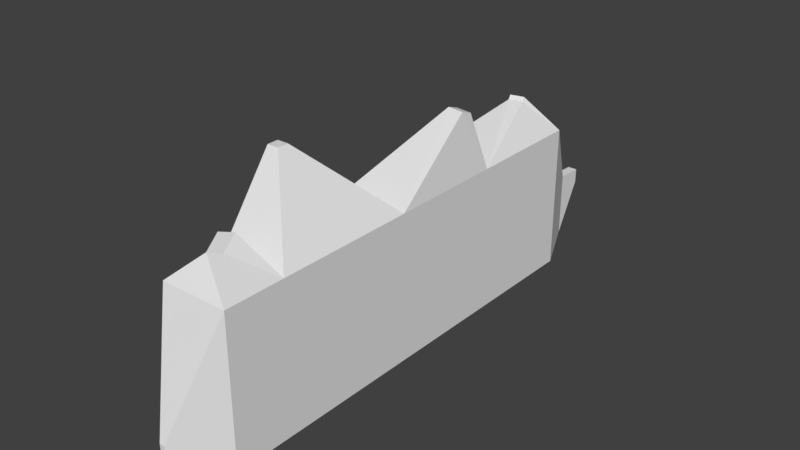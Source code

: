# Source: PowerUI.blend  (saved by Blender 2.78.0; exported with 4.5.12 LTS)
import bpy
from mathutils import Matrix  # noqa: F401  (used for matrix-valued properties, if any)

bpy.ops.wm.read_factory_settings(use_empty=True)
scene = bpy.context.scene
scene.name = 'Scene'

# ---- collections
col_collection_1 = bpy.data.collections.new('Collection 1'); scene.collection.children.link(col_collection_1)

# ---- world
world_world = bpy.data.worlds.new('World'); scene.world = world_world
world_world.color = (0.05088, 0.05088, 0.05088)
world_world.use_sun_shadow = False
world_world.sun_shadow_jitter_overblur = 0.0
world_world.cycles.sampling_method = 'MANUAL'

# ---- meshes
me_cube_001 = bpy.data.meshes.new('Cube.001')
me_cube_001.from_pydata([(0.08443, -3.0, -1.0), (0.08443, -3.0, 1.0), (0.08443, 3.0, -1.0), (0.08443, 3.0, 1.0), (1.0, -3.0, -1.0), (1.0, -3.0, 1.0), (1.0, 3.0, -1.0), (1.0, 3.0, 1.0), (0.08443, 1.35, -1.0), (0.08443, 1.35, 1.0), (1.0, 1.35, -1.0), (1.0, 1.35, 1.0), (0.08443, -0.2589, -1.0), (1.0, -0.2589, 1.0), (0.08443, -0.2589, 1.0), (1.0, -0.2589, -1.0), (0.08443, -2.183, -1.0), (1.0, -2.183, 1.0), (0.08443, -2.183, 1.0), (1.0, -2.183, -1.0), (-0.07977, -1.298, 1.904), (-0.07977, -1.144, 1.904), (0.07977, -1.144, 1.904), (0.07977, -1.298, 1.904), (0.6549, 0.9924, 1.841), (0.6583, 1.155, 1.785), (0.8713, 1.146, 1.773), (0.8678, 0.9839, 1.829), (0.657, -2.49, 1.539), (0.6976, -2.696, 1.399), (0.4274, -2.693, 1.316), (0.3869, -2.487, 1.455), (0.4482, 2.578, 1.428), (0.429, 2.638, 1.472), (0.605, 2.701, 1.463), (0.6242, 2.641, 1.419), (0.4758, 3.837, -0.09119), (0.4758, 3.837, -0.9909), (0.6086, 3.837, -0.9909), (0.6086, 3.837, -0.09119), (0.4758, 4.205, -0.1042), (0.4758, 4.205, -0.3008), (0.6086, 4.205, -0.3008), (0.6086, 4.205, -0.1042), (0.5062, -3.577, -0.6336), (0.5062, -3.577, -0.5109), (0.5782, -3.577, -0.5109), (0.5782, -3.577, -0.6336)], [], [(9, 2, 8), (7, 36, 3), (17, 4, 19), (1, 46, 5), (19, 0, 16), (5, 30, 1), (3, 34, 7), (6, 8, 2), (7, 10, 6), (14, 8, 12), (18, 12, 16), (11, 25, 26), (10, 12, 8), (11, 15, 10), (1, 16, 0), (18, 21, 14), (15, 16, 12), (13, 19, 15), (21, 23, 22), (18, 23, 20), (13, 23, 17), (14, 22, 13), (26, 24, 27), (13, 24, 14), (11, 27, 13), (9, 24, 25), (28, 30, 29), (17, 31, 28), (17, 29, 5), (18, 30, 31), (33, 35, 34), (11, 32, 9), (7, 35, 11), (3, 32, 33), (39, 42, 43), (2, 36, 37), (6, 39, 7), (2, 38, 6), (40, 42, 41), (37, 42, 38), (39, 40, 36), (36, 41, 37), (46, 44, 47), (4, 46, 47), (0, 45, 1), (4, 44, 0), (9, 3, 2), (7, 39, 36), (17, 5, 4), (1, 45, 46), (19, 4, 0), (5, 29, 30), (3, 33, 34), (6, 10, 8), (7, 11, 10), (14, 9, 8), (18, 14, 12), (11, 9, 25), (10, 15, 12), (11, 13, 15), (1, 18, 16), (18, 20, 21), (15, 19, 16), (13, 17, 19), (21, 20, 23), (18, 17, 23), (13, 22, 23), (14, 21, 22), (26, 25, 24), (13, 27, 24), (11, 26, 27), (9, 14, 24), (28, 31, 30), (17, 18, 31), (17, 28, 29), (18, 1, 30), (33, 32, 35), (11, 35, 32), (7, 34, 35), (3, 9, 32), (39, 38, 42), (2, 3, 36), (6, 38, 39), (2, 37, 38), (40, 43, 42), (37, 41, 42), (39, 43, 40), (36, 40, 41), (46, 45, 44), (4, 5, 46), (0, 44, 45), (4, 47, 44)])
me_cube_001.use_remesh_preserve_volume = False
me_cube_001.use_remesh_preserve_attributes = False
me_cube_001.use_mirror_vertex_groups = False
me_cube_001.update()

# ---- objects
ob_cube = bpy.data.objects.new('Cube', me_cube_001)

# ---- transforms, parenting, visibility, modifiers, constraints
ob_cube.location = (0.0, 0.0, 1.0)
ob_cube.lineart.crease_threshold = 0.0

# ---- collection membership
col_collection_1.objects.link(ob_cube)

# ---- scene / render settings (as saved in the file)
scene.frame_start = 1; scene.frame_end = 250; scene.frame_set(1)
scene.render.engine = 'BLENDER_EEVEE_NEXT'
scene.render.resolution_percentage = 50
scene.render.dither_intensity = 0.0
scene.cycles.use_denoising = False
scene.cycles.samples = 128
scene.cycles.sampling_pattern = 'TABULATED_SOBOL'
scene.cycles.light_sampling_threshold = 0.0
scene.cycles.use_adaptive_sampling = False
scene.cycles.use_light_tree = False
scene.cycles.blur_glossy = 0.0
scene.cycles.sample_clamp_indirect = 0.0
scene.view_settings.view_transform = 'Standard'
bpy.context.view_layer.update()

# ---- added for rendering (the .blend has no active camera and no usable light): camera, sun
cam_auto = bpy.data.cameras.new('AutoCamera')
cam_auto.lens = 50.0
cam_auto.sensor_width = 36.0
cam_auto.clip_end = 1000.0
ob_auto_camera = bpy.data.objects.new('AutoCamera', cam_auto)
scene.collection.objects.link(ob_auto_camera)
ob_auto_camera.location = (8.21039, -8.98632, 7.6524)
ob_auto_camera.rotation_euler = (1.09748, -7.21219e-08, 0.694738)
scene.camera = ob_auto_camera
light_auto_sun = bpy.data.lights.new('AutoSun', 'SUN')
light_auto_sun.energy = 3.0
light_auto_sun.angle = 0.0523599
ob_auto_sun = bpy.data.objects.new('AutoSun', light_auto_sun)
scene.collection.objects.link(ob_auto_sun)
ob_auto_sun.rotation_euler = (0.872665, 0.174533, 0.523599)
bpy.context.view_layer.update()
